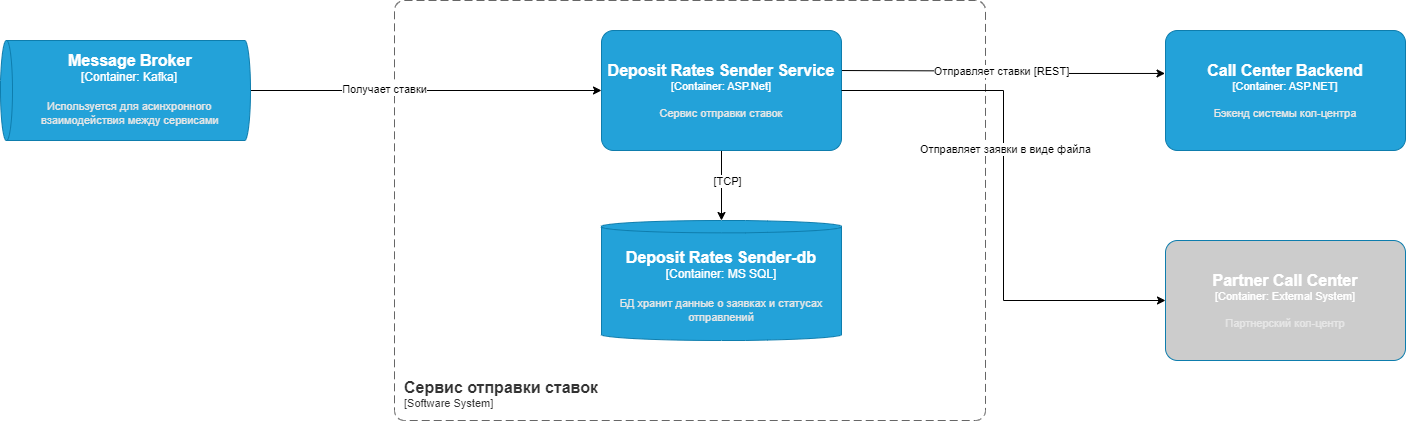

The diagram above was exported from draw.io. Its source (the exported page's mxGraphModel, read from the mxfile embedded in the PNG):
<mxGraphModel dx="7098" dy="4048" grid="1" gridSize="10" guides="1" tooltips="1" connect="1" arrows="1" fold="1" page="1" pageScale="1" pageWidth="827" pageHeight="1169" math="0" shadow="0">
  <root>
    <mxCell id="0" />
    <mxCell id="1" parent="0" />
    <object placeholders="1" c4Name="Сервис отправки ставок" c4Type="SystemScopeBoundary" c4Application="Software System" label="&lt;font style=&quot;font-size: 16px&quot;&gt;&lt;b&gt;&lt;div style=&quot;text-align: left&quot;&gt;%c4Name%&lt;/div&gt;&lt;/b&gt;&lt;/font&gt;&lt;div style=&quot;text-align: left&quot;&gt;[%c4Application%]&lt;/div&gt;" id="jw6b5SAe6B2aOWUfEpKV-50">
      <mxCell style="rounded=1;fontSize=11;whiteSpace=wrap;html=1;dashed=1;arcSize=20;fillColor=none;strokeColor=#666666;fontColor=#333333;labelBackgroundColor=none;align=left;verticalAlign=bottom;labelBorderColor=none;spacingTop=0;spacing=10;dashPattern=8 4;metaEdit=1;rotatable=0;perimeter=rectanglePerimeter;noLabel=0;labelPadding=0;allowArrows=0;connectable=0;expand=0;recursiveResize=0;editable=1;pointerEvents=0;absoluteArcSize=1;points=[[0.25,0,0],[0.5,0,0],[0.75,0,0],[1,0.25,0],[1,0.5,0],[1,0.75,0],[0.75,1,0],[0.5,1,0],[0.25,1,0],[0,0.75,0],[0,0.5,0],[0,0.25,0]];" parent="1" vertex="1">
        <mxGeometry x="-3341" y="-1670" width="591" height="420" as="geometry" />
      </mxCell>
    </object>
    <mxCell id="BuJsaKOjt2m3OrOsfLzR-12" style="edgeStyle=orthogonalEdgeStyle;rounded=0;orthogonalLoop=1;jettySize=auto;html=1;" edge="1" parent="1" source="BuJsaKOjt2m3OrOsfLzR-2" target="BuJsaKOjt2m3OrOsfLzR-3">
      <mxGeometry relative="1" as="geometry" />
    </mxCell>
    <mxCell id="BuJsaKOjt2m3OrOsfLzR-13" value="Получает ставки" style="edgeLabel;html=1;align=center;verticalAlign=middle;resizable=0;points=[];" vertex="1" connectable="0" parent="BuJsaKOjt2m3OrOsfLzR-12">
      <mxGeometry x="-0.2384" y="2" relative="1" as="geometry">
        <mxPoint x="-1" as="offset" />
      </mxGeometry>
    </mxCell>
    <object placeholders="1" c4Type="Message Broker" c4Container="Container" c4Technology="Kafka" c4Description="Используется для асинхронного взаимодействия между сервисами" label="&lt;font style=&quot;font-size: 16px&quot;&gt;&lt;b&gt;%c4Type%&lt;/b&gt;&lt;/font&gt;&lt;div&gt;[%c4Container%:&amp;nbsp;%c4Technology%]&lt;/div&gt;&lt;br&gt;&lt;div&gt;&lt;font style=&quot;font-size: 11px&quot;&gt;&lt;font color=&quot;#E6E6E6&quot;&gt;%c4Description%&lt;/font&gt;&lt;/div&gt;" id="BuJsaKOjt2m3OrOsfLzR-2">
      <mxCell style="shape=cylinder3;size=5.9999511718749545;whiteSpace=wrap;html=1;boundedLbl=1;rounded=0;labelBackgroundColor=none;fillColor=#23A2D9;fontSize=12;fontColor=#ffffff;align=center;strokeColor=#0E7DAD;metaEdit=1;points=[[0.5,0,0],[1,0.25,0],[1,0.5,0],[1,0.75,0],[0.5,1,0],[0,0.75,0],[0,0.5,0],[0,0.25,0]];resizable=1;rotation=-90;autosize=0;textDirection=vertical-rl;" vertex="1" parent="1">
        <mxGeometry x="-3660" y="-1705" width="100" height="250" as="geometry" />
      </mxCell>
    </object>
    <mxCell id="BuJsaKOjt2m3OrOsfLzR-5" style="edgeStyle=orthogonalEdgeStyle;rounded=0;orthogonalLoop=1;jettySize=auto;html=1;" edge="1" parent="1" source="BuJsaKOjt2m3OrOsfLzR-3" target="BuJsaKOjt2m3OrOsfLzR-4">
      <mxGeometry relative="1" as="geometry" />
    </mxCell>
    <mxCell id="BuJsaKOjt2m3OrOsfLzR-6" value="[TCP]" style="edgeLabel;html=1;align=center;verticalAlign=middle;resizable=0;points=[];" vertex="1" connectable="0" parent="BuJsaKOjt2m3OrOsfLzR-5">
      <mxGeometry x="-0.1401" y="5" relative="1" as="geometry">
        <mxPoint as="offset" />
      </mxGeometry>
    </mxCell>
    <mxCell id="BuJsaKOjt2m3OrOsfLzR-9" value="Отправляет ставки [REST]" style="edgeStyle=orthogonalEdgeStyle;rounded=0;orthogonalLoop=1;jettySize=auto;html=1;entryX=-0.002;entryY=0.358;entryDx=0;entryDy=0;entryPerimeter=0;" edge="1" parent="1" target="BuJsaKOjt2m3OrOsfLzR-7">
      <mxGeometry relative="1" as="geometry">
        <mxPoint x="-2900" y="-1600" as="sourcePoint" />
      </mxGeometry>
    </mxCell>
    <object placeholders="1" c4Name="Deposit Rates Sender Service" c4Type="Container" c4Technology="ASP.Net" c4Description="Сервис отправки ставок" label="&lt;font style=&quot;font-size: 16px&quot;&gt;&lt;b&gt;%c4Name%&lt;/b&gt;&lt;/font&gt;&lt;div&gt;[%c4Type%: %c4Technology%]&lt;/div&gt;&lt;br&gt;&lt;div&gt;&lt;font style=&quot;font-size: 11px&quot;&gt;&lt;font color=&quot;#E6E6E6&quot;&gt;%c4Description%&lt;/font&gt;&lt;/div&gt;" id="BuJsaKOjt2m3OrOsfLzR-3">
      <mxCell style="rounded=1;whiteSpace=wrap;html=1;fontSize=11;labelBackgroundColor=none;fillColor=#23A2D9;fontColor=#ffffff;align=center;arcSize=10;strokeColor=#0E7DAD;metaEdit=1;resizable=0;points=[[0.25,0,0],[0.5,0,0],[0.75,0,0],[1,0.25,0],[1,0.5,0],[1,0.75,0],[0.75,1,0],[0.5,1,0],[0.25,1,0],[0,0.75,0],[0,0.5,0],[0,0.25,0]];" vertex="1" parent="1">
        <mxGeometry x="-3134" y="-1640" width="240" height="120" as="geometry" />
      </mxCell>
    </object>
    <object placeholders="1" c4Type="Deposit Rates Sender-db" c4Container="Container" c4Technology="MS SQL" c4Description="БД хранит данные о заявках и статусах отправлений" label="&lt;font style=&quot;font-size: 16px&quot;&gt;&lt;b&gt;%c4Type%&lt;/b&gt;&lt;/font&gt;&lt;div&gt;[%c4Container%:&amp;nbsp;%c4Technology%]&lt;/div&gt;&lt;br&gt;&lt;div&gt;&lt;font style=&quot;font-size: 11px&quot;&gt;&lt;font color=&quot;#E6E6E6&quot;&gt;%c4Description%&lt;/font&gt;&lt;/div&gt;" id="BuJsaKOjt2m3OrOsfLzR-4">
      <mxCell style="shape=cylinder3;size=6.172056136592715;whiteSpace=wrap;html=1;boundedLbl=1;rounded=0;labelBackgroundColor=none;fillColor=#23A2D9;fontSize=12;fontColor=#ffffff;align=center;strokeColor=#0E7DAD;metaEdit=1;points=[[0.5,0,0],[1,0.25,0],[1,0.5,0],[1,0.75,0],[0.5,1,0],[0,0.75,0],[0,0.5,0],[0,0.25,0]];resizable=0;" vertex="1" parent="1">
        <mxGeometry x="-3134" y="-1450" width="240" height="120" as="geometry" />
      </mxCell>
    </object>
    <object placeholders="1" c4Name="Call Center Backend" c4Type="Container" c4Technology="ASP.NET" c4Description="Бэкенд системы кол-центра" label="&lt;font style=&quot;font-size: 16px&quot;&gt;&lt;b&gt;%c4Name%&lt;/b&gt;&lt;/font&gt;&lt;div&gt;[%c4Type%: %c4Technology%]&lt;/div&gt;&lt;br&gt;&lt;div&gt;&lt;font style=&quot;font-size: 11px&quot;&gt;&lt;font color=&quot;#E6E6E6&quot;&gt;%c4Description%&lt;/font&gt;&lt;/div&gt;" id="BuJsaKOjt2m3OrOsfLzR-7">
      <mxCell style="rounded=1;whiteSpace=wrap;html=1;fontSize=11;labelBackgroundColor=none;fillColor=#23A2D9;fontColor=#ffffff;align=center;arcSize=10;strokeColor=#0E7DAD;metaEdit=1;resizable=0;points=[[0.25,0,0],[0.5,0,0],[0.75,0,0],[1,0.25,0],[1,0.5,0],[1,0.75,0],[0.75,1,0],[0.5,1,0],[0.25,1,0],[0,0.75,0],[0,0.5,0],[0,0.25,0]];" vertex="1" parent="1">
        <mxGeometry x="-2570" y="-1640" width="240" height="120" as="geometry" />
      </mxCell>
    </object>
    <object placeholders="1" c4Name="Partner Call Center" c4Type="Container" c4Technology="External System" c4Description="Партнерский кол-центр" label="&lt;font style=&quot;font-size: 16px&quot;&gt;&lt;b&gt;%c4Name%&lt;/b&gt;&lt;/font&gt;&lt;div&gt;[%c4Type%: %c4Technology%]&lt;/div&gt;&lt;br&gt;&lt;div&gt;&lt;font style=&quot;font-size: 11px&quot;&gt;&lt;font color=&quot;#E6E6E6&quot;&gt;%c4Description%&lt;/font&gt;&lt;/div&gt;" id="BuJsaKOjt2m3OrOsfLzR-8">
      <mxCell style="rounded=1;whiteSpace=wrap;html=1;fontSize=11;labelBackgroundColor=none;fillColor=#CCCCCC;fontColor=#ffffff;align=center;arcSize=10;strokeColor=#0E7DAD;metaEdit=1;resizable=0;points=[[0.25,0,0],[0.5,0,0],[0.75,0,0],[1,0.25,0],[1,0.5,0],[1,0.75,0],[0.75,1,0],[0.5,1,0],[0.25,1,0],[0,0.75,0],[0,0.5,0],[0,0.25,0]];" vertex="1" parent="1">
        <mxGeometry x="-2570" y="-1430" width="240" height="120" as="geometry" />
      </mxCell>
    </object>
    <mxCell id="BuJsaKOjt2m3OrOsfLzR-10" style="edgeStyle=orthogonalEdgeStyle;rounded=0;orthogonalLoop=1;jettySize=auto;html=1;entryX=0;entryY=0.5;entryDx=0;entryDy=0;entryPerimeter=0;" edge="1" parent="1" source="BuJsaKOjt2m3OrOsfLzR-3" target="BuJsaKOjt2m3OrOsfLzR-8">
      <mxGeometry relative="1" as="geometry" />
    </mxCell>
    <mxCell id="BuJsaKOjt2m3OrOsfLzR-11" value="Отправляет заявки в виде файла" style="edgeLabel;html=1;align=center;verticalAlign=middle;resizable=0;points=[];" vertex="1" connectable="0" parent="BuJsaKOjt2m3OrOsfLzR-10">
      <mxGeometry x="-0.1771" y="1" relative="1" as="geometry">
        <mxPoint as="offset" />
      </mxGeometry>
    </mxCell>
  </root>
</mxGraphModel>